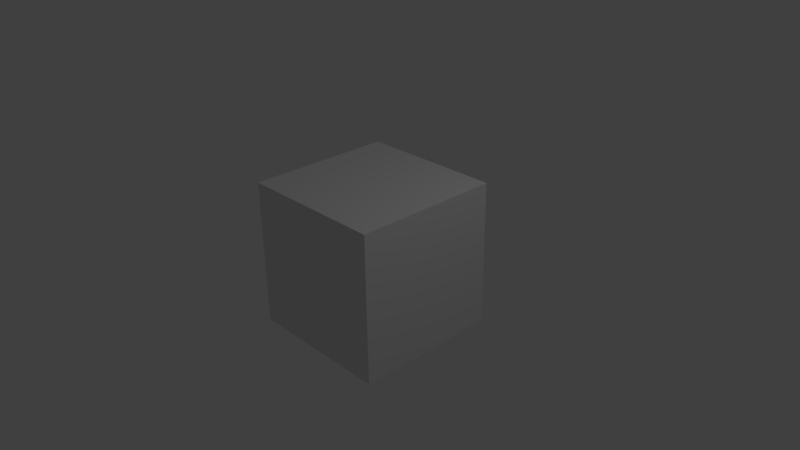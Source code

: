 # Source: Chair.blend  (saved by Blender 2.77.0; exported with 4.5.12 LTS)
import bpy
from mathutils import Matrix  # noqa: F401  (used for matrix-valued properties, if any)

bpy.ops.wm.read_factory_settings(use_empty=True)
scene = bpy.context.scene
scene.name = 'Scene'

# ---- collections
col_collection_1 = bpy.data.collections.new('Collection 1'); scene.collection.children.link(col_collection_1)

# ---- materials (node trees are filled in below, after node groups)
mat_material = bpy.data.materials.new('Material')
mat_material.alpha_threshold = 0.0
mat_material.use_transparent_shadow = False
mat_material.roughness = 0.5
mat_material.line_color = (0.0, 0.0, 0.0, 1.0)

# ---- material node trees

# ---- world
world_world = bpy.data.worlds.new('World'); scene.world = world_world
world_world.color = (0.05088, 0.05088, 0.05088)
world_world.use_sun_shadow = False
world_world.sun_shadow_jitter_overblur = 0.0
world_world.cycles.sampling_method = 'MANUAL'

# ---- cameras
cam_camera = bpy.data.cameras.new('Camera')
cam_camera.clip_end = 100.0
cam_camera.lens = 35.0
cam_camera.sensor_width = 32.0
cam_camera.sensor_height = 18.0
cam_camera.ortho_scale = 7.314
cam_camera.dof.focus_distance = 0.0
cam_camera.dof.aperture_fstop = 128.0

# ---- lights
light_lamp = bpy.data.lights.new('Lamp', 'POINT')
light_lamp.transmission_factor = 0.0
light_lamp.cutoff_distance = 30.0
light_lamp.energy = 100.0
light_lamp.shadow_buffer_clip_start = 1.001
light_lamp.shadow_soft_size = 0.1
light_lamp.shadow_maximum_resolution = 0.006
light_lamp.use_absolute_resolution = True

# ---- meshes
me_cube = bpy.data.meshes.new('Cube')
me_cube.from_pydata([(1.0, 1.0, -1.0), (1.0, -1.0, -1.0), (-1.0, -1.0, -1.0), (-1.0, 1.0, -1.0), (1.0, 1.0, 1.0), (1.0, -1.0, 1.0), (-1.0, -1.0, 1.0), (-1.0, 1.0, 1.0)], [], [(0, 1, 2, 3), (4, 7, 6, 5), (0, 4, 5, 1), (1, 5, 6, 2), (2, 6, 7, 3), (4, 0, 3, 7)])
me_cube.materials.append(mat_material)
me_cube.use_remesh_preserve_volume = False
me_cube.use_remesh_preserve_attributes = False
me_cube.use_mirror_vertex_groups = False
me_cube.update()

# ---- objects
ob_cube = bpy.data.objects.new('Cube', me_cube)
ob_lamp = bpy.data.objects.new('Lamp', light_lamp)
ob_camera = bpy.data.objects.new('Camera', cam_camera)

# ---- transforms, parenting, visibility, modifiers, constraints
ob_cube.location = (0.0, 0.0, 0.0)
ob_cube.lock_rotations_4d = False
ob_cube.empty_display_type = 'ARROWS'
ob_cube.lineart.crease_threshold = 0.0
ob_lamp.location = (4.076, 1.005, 5.904)
ob_lamp.rotation_euler = (0.6503, 0.05522, 1.866)
ob_lamp.lock_rotations_4d = False
ob_lamp.empty_display_type = 'ARROWS'
ob_lamp.color = (0.0, 0.0, 0.0, 0.0)
ob_lamp.lineart.crease_threshold = 0.0
ob_camera.location = (7.481, -6.508, 5.344)
ob_camera.rotation_euler = (1.109, 0.01082, 0.8149)
ob_camera.lock_rotations_4d = False
ob_camera.empty_display_type = 'ARROWS'
ob_camera.color = (0.0, 0.0, 0.0, 0.0)
ob_camera.display_type = 'WIRE'
ob_camera.lineart.crease_threshold = 0.0

# ---- collection membership
col_collection_1.objects.link(ob_cube)
col_collection_1.objects.link(ob_lamp)
col_collection_1.objects.link(ob_camera)

# ---- scene / render settings (as saved in the file)
scene.camera = ob_camera
scene.frame_start = 1; scene.frame_end = 250; scene.frame_set(1)
scene.render.engine = 'BLENDER_EEVEE_NEXT'
scene.render.resolution_percentage = 50
scene.render.dither_intensity = 0.0
scene.cycles.use_denoising = False
scene.cycles.samples = 128
scene.cycles.sampling_pattern = 'TABULATED_SOBOL'
scene.cycles.light_sampling_threshold = 0.0
scene.cycles.use_adaptive_sampling = False
scene.cycles.use_light_tree = False
scene.cycles.blur_glossy = 0.0
scene.cycles.sample_clamp_indirect = 0.0
scene.view_settings.view_transform = 'Standard'
bpy.context.view_layer.update()

